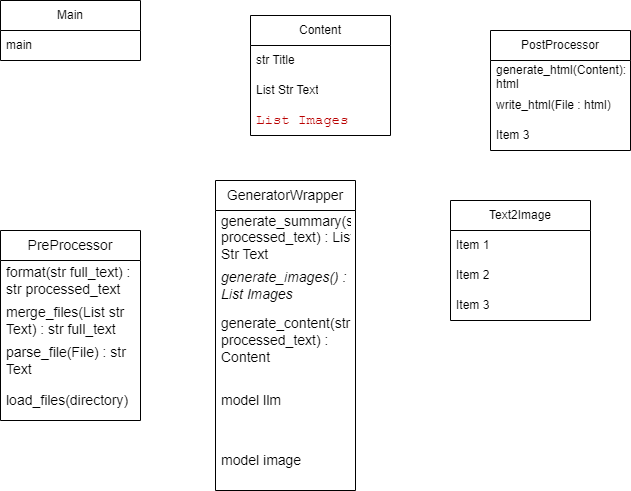

The diagram above was exported from draw.io. Its source (the exported page's mxGraphModel, read from the mxfile embedded in the PNG):
<mxGraphModel dx="820" dy="528" grid="1" gridSize="10" guides="1" tooltips="1" connect="1" arrows="1" fold="1" page="1" pageScale="1" pageWidth="850" pageHeight="1100" math="0" shadow="0">
  <root>
    <mxCell id="0" />
    <mxCell id="1" parent="0" />
    <mxCell id="2" value="Main" style="swimlane;fontStyle=0;childLayout=stackLayout;horizontal=1;startSize=30;horizontalStack=0;resizeParent=1;resizeParentMax=0;resizeLast=0;collapsible=1;marginBottom=0;whiteSpace=wrap;html=1;" parent="1" vertex="1">
      <mxGeometry x="140" y="190" width="140" height="60" as="geometry" />
    </mxCell>
    <mxCell id="3" value="main" style="text;strokeColor=none;fillColor=none;align=left;verticalAlign=middle;spacingLeft=4;spacingRight=4;overflow=hidden;points=[[0,0.5],[1,0.5]];portConstraint=eastwest;rotatable=0;whiteSpace=wrap;html=1;" parent="2" vertex="1">
      <mxGeometry y="30" width="140" height="30" as="geometry" />
    </mxCell>
    <mxCell id="6" value="PostProcessor" style="swimlane;fontStyle=0;childLayout=stackLayout;horizontal=1;startSize=30;horizontalStack=0;resizeParent=1;resizeParentMax=0;resizeLast=0;collapsible=1;marginBottom=0;whiteSpace=wrap;html=1;" parent="1" vertex="1">
      <mxGeometry x="630" y="220" width="140" height="120" as="geometry" />
    </mxCell>
    <mxCell id="7" value="generate_html(Content):File html" style="text;strokeColor=none;fillColor=none;align=left;verticalAlign=middle;spacingLeft=4;spacingRight=4;overflow=hidden;points=[[0,0.5],[1,0.5]];portConstraint=eastwest;rotatable=0;whiteSpace=wrap;html=1;" parent="6" vertex="1">
      <mxGeometry y="30" width="140" height="30" as="geometry" />
    </mxCell>
    <mxCell id="8" value="write_html(File : html)" style="text;strokeColor=none;fillColor=none;align=left;verticalAlign=middle;spacingLeft=4;spacingRight=4;overflow=hidden;points=[[0,0.5],[1,0.5]];portConstraint=eastwest;rotatable=0;whiteSpace=wrap;html=1;" parent="6" vertex="1">
      <mxGeometry y="60" width="140" height="30" as="geometry" />
    </mxCell>
    <mxCell id="9" value="Item 3" style="text;strokeColor=none;fillColor=none;align=left;verticalAlign=middle;spacingLeft=4;spacingRight=4;overflow=hidden;points=[[0,0.5],[1,0.5]];portConstraint=eastwest;rotatable=0;whiteSpace=wrap;html=1;" parent="6" vertex="1">
      <mxGeometry y="90" width="140" height="30" as="geometry" />
    </mxCell>
    <mxCell id="17" value="Content" style="swimlane;fontStyle=0;childLayout=stackLayout;horizontal=1;startSize=30;horizontalStack=0;resizeParent=1;resizeParentMax=0;resizeLast=0;collapsible=1;marginBottom=0;whiteSpace=wrap;html=1;" parent="1" vertex="1">
      <mxGeometry x="390" y="205" width="140" height="120" as="geometry" />
    </mxCell>
    <mxCell id="18" value="str Title" style="text;strokeColor=none;fillColor=none;align=left;verticalAlign=middle;spacingLeft=4;spacingRight=4;overflow=hidden;points=[[0,0.5],[1,0.5]];portConstraint=eastwest;rotatable=0;whiteSpace=wrap;html=1;" parent="17" vertex="1">
      <mxGeometry y="30" width="140" height="30" as="geometry" />
    </mxCell>
    <mxCell id="20" value="List Str Text" style="text;strokeColor=none;fillColor=none;align=left;verticalAlign=middle;spacingLeft=4;spacingRight=4;overflow=hidden;points=[[0,0.5],[1,0.5]];portConstraint=eastwest;rotatable=0;whiteSpace=wrap;html=1;" parent="17" vertex="1">
      <mxGeometry y="60" width="140" height="30" as="geometry" />
    </mxCell>
    <mxCell id="21" value="&lt;font face=&quot;monospace&quot; color=&quot;#ba0000&quot;&gt;&lt;span style=&quot;font-size: 14px;&quot;&gt;List Images&lt;/span&gt;&lt;/font&gt;" style="text;strokeColor=none;fillColor=none;align=left;verticalAlign=middle;spacingLeft=4;spacingRight=4;overflow=hidden;points=[[0,0.5],[1,0.5]];portConstraint=eastwest;rotatable=0;whiteSpace=wrap;html=1;" parent="17" vertex="1">
      <mxGeometry y="90" width="140" height="30" as="geometry" />
    </mxCell>
    <mxCell id="22" value="PreProcessor" style="swimlane;fontStyle=0;childLayout=stackLayout;horizontal=1;startSize=30;horizontalStack=0;resizeParent=1;resizeParentMax=0;resizeLast=0;collapsible=1;marginBottom=0;whiteSpace=wrap;html=1;fontSize=14;" parent="1" vertex="1">
      <mxGeometry x="140" y="420" width="140" height="190" as="geometry" />
    </mxCell>
    <mxCell id="30" value="format(str full_text) : str processed_text" style="text;strokeColor=none;fillColor=none;align=left;verticalAlign=middle;spacingLeft=4;spacingRight=4;overflow=hidden;points=[[0,0.5],[1,0.5]];portConstraint=eastwest;rotatable=0;whiteSpace=wrap;html=1;fontSize=14;" parent="22" vertex="1">
      <mxGeometry y="30" width="140" height="40" as="geometry" />
    </mxCell>
    <mxCell id="23" value="merge_files(List str Text) : str full_text" style="text;strokeColor=none;fillColor=none;align=left;verticalAlign=middle;spacingLeft=4;spacingRight=4;overflow=hidden;points=[[0,0.5],[1,0.5]];portConstraint=eastwest;rotatable=0;whiteSpace=wrap;html=1;fontSize=14;" parent="22" vertex="1">
      <mxGeometry y="70" width="140" height="40" as="geometry" />
    </mxCell>
    <mxCell id="24" value="parse_file(File) : str Text" style="text;strokeColor=none;fillColor=none;align=left;verticalAlign=middle;spacingLeft=4;spacingRight=4;overflow=hidden;points=[[0,0.5],[1,0.5]];portConstraint=eastwest;rotatable=0;whiteSpace=wrap;html=1;fontSize=14;" parent="22" vertex="1">
      <mxGeometry y="110" width="140" height="40" as="geometry" />
    </mxCell>
    <mxCell id="25" value="load_files(directory)" style="text;strokeColor=none;fillColor=none;align=left;verticalAlign=middle;spacingLeft=4;spacingRight=4;overflow=hidden;points=[[0,0.5],[1,0.5]];portConstraint=eastwest;rotatable=0;whiteSpace=wrap;html=1;fontSize=14;" parent="22" vertex="1">
      <mxGeometry y="150" width="140" height="40" as="geometry" />
    </mxCell>
    <mxCell id="26" value="GeneratorWrapper" style="swimlane;fontStyle=0;childLayout=stackLayout;horizontal=1;startSize=30;horizontalStack=0;resizeParent=1;resizeParentMax=0;resizeLast=0;collapsible=1;marginBottom=0;whiteSpace=wrap;html=1;fontSize=14;" parent="1" vertex="1">
      <mxGeometry x="355" y="370" width="140" height="310" as="geometry" />
    </mxCell>
    <mxCell id="27" value="generate_summary(str processed_text) : List Str Text&amp;nbsp;" style="text;strokeColor=none;fillColor=none;align=left;verticalAlign=middle;spacingLeft=4;spacingRight=4;overflow=hidden;points=[[0,0.5],[1,0.5]];portConstraint=eastwest;rotatable=0;whiteSpace=wrap;html=1;fontSize=14;" parent="26" vertex="1">
      <mxGeometry y="30" width="140" height="50" as="geometry" />
    </mxCell>
    <mxCell id="28" value="&lt;i&gt;generate_images() : List Images&lt;/i&gt;" style="text;strokeColor=none;fillColor=none;align=left;verticalAlign=middle;spacingLeft=4;spacingRight=4;overflow=hidden;points=[[0,0.5],[1,0.5]];portConstraint=eastwest;rotatable=0;whiteSpace=wrap;html=1;fontSize=14;" parent="26" vertex="1">
      <mxGeometry y="80" width="140" height="50" as="geometry" />
    </mxCell>
    <mxCell id="31" value="generate_content(str processed_text) : Content" style="text;strokeColor=none;fillColor=none;align=left;verticalAlign=middle;spacingLeft=4;spacingRight=4;overflow=hidden;points=[[0,0.5],[1,0.5]];portConstraint=eastwest;rotatable=0;whiteSpace=wrap;html=1;fontSize=14;" parent="26" vertex="1">
      <mxGeometry y="130" width="140" height="60" as="geometry" />
    </mxCell>
    <mxCell id="32" value="model llm" style="text;strokeColor=none;fillColor=none;align=left;verticalAlign=middle;spacingLeft=4;spacingRight=4;overflow=hidden;points=[[0,0.5],[1,0.5]];portConstraint=eastwest;rotatable=0;whiteSpace=wrap;html=1;fontSize=14;" parent="26" vertex="1">
      <mxGeometry y="190" width="140" height="60" as="geometry" />
    </mxCell>
    <mxCell id="29" value="model image" style="text;strokeColor=none;fillColor=none;align=left;verticalAlign=middle;spacingLeft=4;spacingRight=4;overflow=hidden;points=[[0,0.5],[1,0.5]];portConstraint=eastwest;rotatable=0;whiteSpace=wrap;html=1;fontSize=14;" parent="26" vertex="1">
      <mxGeometry y="250" width="140" height="60" as="geometry" />
    </mxCell>
    <mxCell id="33" value="Text2Image" style="swimlane;fontStyle=0;childLayout=stackLayout;horizontal=1;startSize=30;horizontalStack=0;resizeParent=1;resizeParentMax=0;resizeLast=0;collapsible=1;marginBottom=0;whiteSpace=wrap;html=1;" vertex="1" parent="1">
      <mxGeometry x="590" y="390" width="140" height="120" as="geometry" />
    </mxCell>
    <mxCell id="34" value="Item 1" style="text;strokeColor=none;fillColor=none;align=left;verticalAlign=middle;spacingLeft=4;spacingRight=4;overflow=hidden;points=[[0,0.5],[1,0.5]];portConstraint=eastwest;rotatable=0;whiteSpace=wrap;html=1;" vertex="1" parent="33">
      <mxGeometry y="30" width="140" height="30" as="geometry" />
    </mxCell>
    <mxCell id="35" value="Item 2" style="text;strokeColor=none;fillColor=none;align=left;verticalAlign=middle;spacingLeft=4;spacingRight=4;overflow=hidden;points=[[0,0.5],[1,0.5]];portConstraint=eastwest;rotatable=0;whiteSpace=wrap;html=1;" vertex="1" parent="33">
      <mxGeometry y="60" width="140" height="30" as="geometry" />
    </mxCell>
    <mxCell id="36" value="Item 3" style="text;strokeColor=none;fillColor=none;align=left;verticalAlign=middle;spacingLeft=4;spacingRight=4;overflow=hidden;points=[[0,0.5],[1,0.5]];portConstraint=eastwest;rotatable=0;whiteSpace=wrap;html=1;" vertex="1" parent="33">
      <mxGeometry y="90" width="140" height="30" as="geometry" />
    </mxCell>
  </root>
</mxGraphModel>